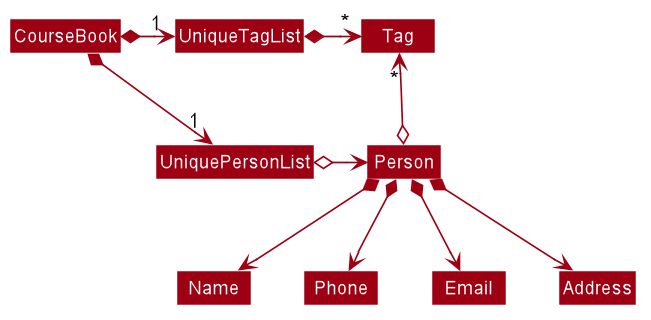

The diagram above was rendered by PlantUML. Its source (embedded in the PNG):
@startuml









skinparam BackgroundColor #FFFFFFF

skinparam Shadowing false

skinparam Class {
    FontColor #FFFFFF
    BorderThickness 1
    BorderColor #FFFFFF
    StereotypeFontColor #FFFFFF
    FontName Arial
}

skinparam Actor {
    BorderColor #000000
    Color #000000
    FontName Arial
}

skinparam Sequence {
    MessageAlign center
    BoxFontSize 15
    BoxPadding 0
    BoxFontColor #FFFFFF
    FontName Arial
}

skinparam Participant {
    FontColor #FFFFFFF
    Padding 20
}

skinparam MinClassWidth 50
skinparam ParticipantPadding 10
skinparam Shadowing false
skinparam DefaultTextAlignment center
skinparam packageStyle Rectangle

hide footbox
hide members
hide circle
skinparam arrowThickness 1.1
skinparam arrowColor #9D0012
skinparam classBackgroundColor #9D0012

CourseBook *-right-> "1" UniquePersonList
CourseBook *-right-> "1" UniqueTagList
UniqueTagList -[hidden]down- UniquePersonList
UniqueTagList -[hidden]down- UniquePersonList

UniqueTagList *-right-> "*" Tag
UniquePersonList o-right-> Person

Person o-up-> "*" Tag

Person *--> Name
Person *--> Phone
Person *--> Email
Person *--> Address
@enduml